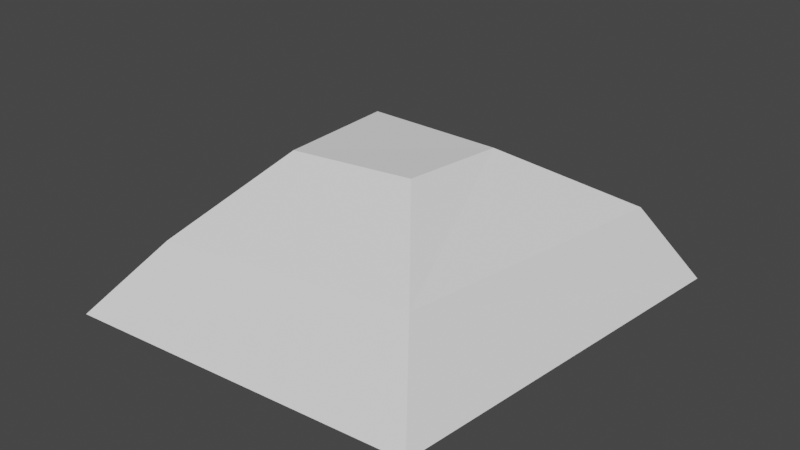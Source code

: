 # Source: rocks.blend  (saved by Blender 3.1.7; exported with 4.5.12 LTS)
import bpy
from mathutils import Matrix  # noqa: F401  (used for matrix-valued properties, if any)

bpy.ops.wm.read_factory_settings(use_empty=True)
scene = bpy.context.scene
scene.name = 'Scene'

# ---- world
world_world = bpy.data.worlds.new('World'); scene.world = world_world
world_world.use_nodes = True; world_world.node_tree.nodes.clear()
_N = world_world.node_tree.nodes; _L = world_world.node_tree.links
n0 = _N.new('ShaderNodeOutputWorld'); n0.name = 'World Output'; n0.location = (300, 300)
n1 = _N.new('ShaderNodeBackground'); n1.name = 'Background'; n1.location = (10, 300)
n1.inputs[0].default_value = (0.05088, 0.05088, 0.05088, 1.0)
_L.new(n1.outputs[0], n0.inputs[0])
n0.is_active_output = True
world_world.color = (0.05088, 0.05088, 0.05088)
world_world.use_sun_shadow = False
world_world.sun_shadow_jitter_overblur = 0.0

# ---- meshes
me_cube_002 = bpy.data.meshes.new('Cube.002')
me_cube_002.from_pydata([(-1.223, -1.379, 2.247), (-2.908, -4.16, 0.06672), (-3.386, 3.325, 0.1191), (-1.316, 0.6256, 2.238), (0.723, -1.019, 2.23), (2.694, -3.513, -0.1724), (3.43, 2.919, -0.1179), (0.9243, 0.6851, 2.196), (1.795, -2.354, 1.093), (2.586, 2.366, 1.093), (-2.748, 2.529, 1.093), (-2.214, -3.08, 1.093)], [], [(9, 6, 2, 10), (10, 2, 1, 11), (1, 5, 8, 11), (8, 5, 6, 9), (7, 4, 8, 9), (9, 10, 3, 7), (11, 0, 3, 10), (8, 4, 0, 11), (7, 3, 0, 4), (5, 1, 2, 6)])
_uv = me_cube_002.uv_layers.new(name='UVMap')
_uv.uv.foreach_set('vector', [0.0, 0.0, 0.0, 0.0, 0.0, 0.0, 0.0, 0.0, 0.0, 0.0, 0.0, 0.0, 0.0, 0.0, 0.0, 0.0, 0.0, 0.0, 0.0, 0.0, 0.0, 0.0, 0.0, 0.0, 0.0, 0.0, 0.0, 0.0, 0.0, 0.0, 0.0, 0.0, 0.0, 0.0, 0.0, 0.0, 0.0, 0.0, 0.0, 0.0, 0.0, 0.0, 0.0, 0.0, 0.0, 0.0, 0.0, 0.0, 0.0, 0.0, 0.0, 0.0, 0.0, 0.0, 0.0, 0.0, 0.0, 0.0, 0.0, 0.0, 0.0, 0.0, 0.0, 0.0, 0.0, 0.0, 0.0, 0.0, 0.0, 0.0, 0.0, 0.0, 0.0, 0.0, 0.0, 0.0, 0.0, 0.0, 0.0, 0.0])
me_cube_002.use_remesh_fix_poles = True
me_cube_002.use_remesh_preserve_attributes = False
me_cube_002.update()

# ---- objects
ob_cube = bpy.data.objects.new('Cube', me_cube_002)

# ---- transforms, parenting, visibility, modifiers, constraints
ob_cube.location = (0.0, 0.0, 0.0)

# ---- collection membership
scene.collection.objects.link(ob_cube)

# ---- scene / render settings (as saved in the file)
scene.frame_start = 1; scene.frame_end = 250; scene.frame_set(1)
scene.render.engine = 'BLENDER_EEVEE_NEXT'
scene.cycles.sampling_pattern = 'TABULATED_SOBOL'
scene.cycles.use_light_tree = False
scene.view_settings.view_transform = 'Filmic'
bpy.context.view_layer.update()

# ---- added for rendering (the .blend has no active camera and no usable light): camera, sun
cam_auto = bpy.data.cameras.new('AutoCamera')
cam_auto.lens = 50.0
cam_auto.sensor_width = 36.0
cam_auto.clip_end = 1000.0
ob_auto_camera = bpy.data.objects.new('AutoCamera', cam_auto)
scene.collection.objects.link(ob_auto_camera)
ob_auto_camera.location = (9.65259, -11.9738, 8.74136)
ob_auto_camera.rotation_euler = (1.09748, -7.21219e-08, 0.694738)
scene.camera = ob_auto_camera
light_auto_sun = bpy.data.lights.new('AutoSun', 'SUN')
light_auto_sun.energy = 3.0
light_auto_sun.angle = 0.0523599
ob_auto_sun = bpy.data.objects.new('AutoSun', light_auto_sun)
scene.collection.objects.link(ob_auto_sun)
ob_auto_sun.rotation_euler = (0.872665, 0.174533, 0.523599)
bpy.context.view_layer.update()

